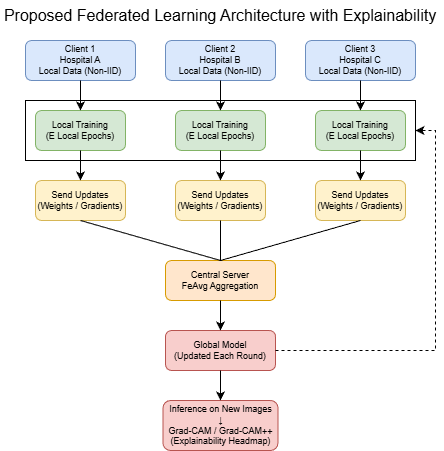

The diagram above was exported from draw.io. Its source (the exported page's mxGraphModel, read from the mxfile embedded in the PNG):
<mxGraphModel dx="2067" dy="476" grid="1" gridSize="10" guides="1" tooltips="1" connect="1" arrows="1" fold="1" page="1" pageScale="1" pageWidth="1169" pageHeight="827" background="#FFFFFF" math="0" shadow="0">
  <root>
    <mxCell id="0" />
    <mxCell id="1" parent="0" />
    <mxCell id="BiDvt0CS8vucCQFJbja0-13" parent="1" style="rounded=0;whiteSpace=wrap;html=1;" value="" vertex="1">
      <mxGeometry height="60" width="390" x="-795" y="230" as="geometry" />
    </mxCell>
    <mxCell id="1B6g9_gjV-8Yi77kD63N-1" parent="1" style="text;html=1;whiteSpace=wrap;strokeColor=none;fillColor=none;align=center;verticalAlign=middle;rounded=0;fontSize=16;" value="Proposed Federated Learning Architecture with Explainability" vertex="1">
      <mxGeometry height="30" width="440" x="-820" y="130" as="geometry" />
    </mxCell>
    <mxCell id="1B6g9_gjV-8Yi77kD63N-2" parent="1" style="rounded=1;whiteSpace=wrap;html=1;fillColor=#dae8fc;strokeColor=#6c8ebf;fontSize=9;" value="Client 1&lt;br&gt;Hospital A&lt;br&gt;Local Data (Non-IID)" vertex="1">
      <mxGeometry height="40" width="110" x="-795" y="170" as="geometry" />
    </mxCell>
    <mxCell id="1B6g9_gjV-8Yi77kD63N-3" parent="1" style="rounded=1;whiteSpace=wrap;html=1;fillColor=#dae8fc;strokeColor=#6c8ebf;fontSize=9;" value="Client 2&lt;br&gt;Hospital B&lt;br&gt;Local Data (Non-IID)" vertex="1">
      <mxGeometry height="40" width="110" x="-655" y="170" as="geometry" />
    </mxCell>
    <mxCell id="1B6g9_gjV-8Yi77kD63N-4" parent="1" style="rounded=1;whiteSpace=wrap;html=1;fillColor=#dae8fc;strokeColor=#6c8ebf;fontSize=9;" value="Client 3&lt;br&gt;Hospital C&lt;br&gt;Local Data (Non-IID)" vertex="1">
      <mxGeometry height="40" width="110" x="-515" y="170" as="geometry" />
    </mxCell>
    <mxCell id="1B6g9_gjV-8Yi77kD63N-5" parent="1" style="rounded=1;whiteSpace=wrap;html=1;fillColor=#d5e8d4;strokeColor=#82b366;fontSize=9;" value="Local Training&lt;br&gt;(E Local Epochs)" vertex="1">
      <mxGeometry height="40" width="90" x="-785" y="240" as="geometry" />
    </mxCell>
    <mxCell id="1B6g9_gjV-8Yi77kD63N-6" parent="1" style="rounded=1;whiteSpace=wrap;html=1;fillColor=#d5e8d4;strokeColor=#82b366;fontSize=9;" value="Local Training&lt;br&gt;(E Local Epochs)" vertex="1">
      <mxGeometry height="40" width="90" x="-645" y="240" as="geometry" />
    </mxCell>
    <mxCell id="1B6g9_gjV-8Yi77kD63N-7" parent="1" style="rounded=1;whiteSpace=wrap;html=1;fillColor=#d5e8d4;strokeColor=#82b366;fontSize=9;" value="Local Training&lt;br&gt;(E Local Epochs)" vertex="1">
      <mxGeometry height="40" width="90" x="-505" y="240" as="geometry" />
    </mxCell>
    <mxCell id="1B6g9_gjV-8Yi77kD63N-8" parent="1" style="rounded=1;whiteSpace=wrap;html=1;fillColor=#fff2cc;strokeColor=#d6b656;fontSize=9;" value="Send Updates&lt;br&gt;(Weights / Gradients)" vertex="1">
      <mxGeometry height="40" width="90" x="-785" y="310" as="geometry" />
    </mxCell>
    <mxCell id="1B6g9_gjV-8Yi77kD63N-9" parent="1" style="rounded=1;whiteSpace=wrap;html=1;fillColor=#fff2cc;strokeColor=#d6b656;fontSize=9;" value="Send Updates&lt;br&gt;(Weights / Gradients)" vertex="1">
      <mxGeometry height="40" width="90" x="-645" y="310" as="geometry" />
    </mxCell>
    <mxCell id="1B6g9_gjV-8Yi77kD63N-10" parent="1" style="rounded=1;whiteSpace=wrap;html=1;fillColor=#fff2cc;strokeColor=#d6b656;fontSize=9;" value="Send Updates&lt;br&gt;(Weights / Gradients)" vertex="1">
      <mxGeometry height="40" width="90" x="-505" y="310" as="geometry" />
    </mxCell>
    <mxCell id="1B6g9_gjV-8Yi77kD63N-11" parent="1" style="rounded=1;whiteSpace=wrap;html=1;fillColor=#ffe6cc;strokeColor=#d79b00;fontSize=9;" value="Central Server&lt;br&gt;FeAvg Aggregation" vertex="1">
      <mxGeometry height="40" width="110" x="-655" y="390" as="geometry" />
    </mxCell>
    <mxCell id="1B6g9_gjV-8Yi77kD63N-12" parent="1" style="rounded=1;whiteSpace=wrap;html=1;fillColor=#f8cecc;strokeColor=#b85450;fontSize=9;" value="Global Model&lt;br&gt;(Updated Each Round)" vertex="1">
      <mxGeometry height="40" width="110" x="-655" y="460" as="geometry" />
    </mxCell>
    <mxCell id="1B6g9_gjV-8Yi77kD63N-13" parent="1" style="rounded=1;whiteSpace=wrap;html=1;fillColor=#f8cecc;strokeColor=#b85450;fontSize=9;" value="Inference on New Images&lt;br&gt;↓&lt;br&gt;Grad-CAM / Grad-CAM++&lt;br&gt;(Explainability Headmap)" vertex="1">
      <mxGeometry height="50" width="115" x="-657.5" y="530" as="geometry" />
    </mxCell>
    <mxCell id="BiDvt0CS8vucCQFJbja0-1" edge="1" parent="1" source="1B6g9_gjV-8Yi77kD63N-2" style="endArrow=classic;html=1;rounded=0;exitX=0.5;exitY=1;exitDx=0;exitDy=0;entryX=0.5;entryY=0;entryDx=0;entryDy=0;" target="1B6g9_gjV-8Yi77kD63N-5" value="">
      <mxGeometry height="50" relative="1" width="50" as="geometry">
        <mxPoint x="-595" y="320" as="sourcePoint" />
        <mxPoint x="-545" y="270" as="targetPoint" />
      </mxGeometry>
    </mxCell>
    <mxCell id="BiDvt0CS8vucCQFJbja0-2" edge="1" parent="1" source="1B6g9_gjV-8Yi77kD63N-3" style="endArrow=classic;html=1;rounded=0;exitX=0.5;exitY=1;exitDx=0;exitDy=0;entryX=0.5;entryY=0;entryDx=0;entryDy=0;" target="1B6g9_gjV-8Yi77kD63N-6" value="">
      <mxGeometry height="50" relative="1" width="50" as="geometry">
        <mxPoint x="-735" y="220" as="sourcePoint" />
        <mxPoint x="-735" y="250" as="targetPoint" />
      </mxGeometry>
    </mxCell>
    <mxCell id="BiDvt0CS8vucCQFJbja0-3" edge="1" parent="1" source="1B6g9_gjV-8Yi77kD63N-4" style="endArrow=classic;html=1;rounded=0;exitX=0.5;exitY=1;exitDx=0;exitDy=0;entryX=0.5;entryY=0;entryDx=0;entryDy=0;" target="1B6g9_gjV-8Yi77kD63N-7" value="">
      <mxGeometry height="50" relative="1" width="50" as="geometry">
        <mxPoint x="-525" y="230" as="sourcePoint" />
        <mxPoint x="-525" y="260" as="targetPoint" />
      </mxGeometry>
    </mxCell>
    <mxCell id="BiDvt0CS8vucCQFJbja0-5" edge="1" parent="1" source="1B6g9_gjV-8Yi77kD63N-6" style="endArrow=classic;html=1;rounded=0;exitX=0.5;exitY=1;exitDx=0;exitDy=0;entryX=0.5;entryY=0;entryDx=0;entryDy=0;" target="1B6g9_gjV-8Yi77kD63N-9" value="">
      <mxGeometry height="50" relative="1" width="50" as="geometry">
        <mxPoint x="-575" y="220" as="sourcePoint" />
        <mxPoint x="-575" y="250" as="targetPoint" />
      </mxGeometry>
    </mxCell>
    <mxCell id="BiDvt0CS8vucCQFJbja0-6" edge="1" parent="1" source="1B6g9_gjV-8Yi77kD63N-7" style="endArrow=classic;html=1;rounded=0;exitX=0.5;exitY=1;exitDx=0;exitDy=0;entryX=0.5;entryY=0;entryDx=0;entryDy=0;" target="1B6g9_gjV-8Yi77kD63N-10" value="">
      <mxGeometry height="50" relative="1" width="50" as="geometry">
        <mxPoint x="-575" y="280" as="sourcePoint" />
        <mxPoint x="-575" y="310" as="targetPoint" />
      </mxGeometry>
    </mxCell>
    <mxCell id="BiDvt0CS8vucCQFJbja0-7" edge="1" parent="1" source="1B6g9_gjV-8Yi77kD63N-5" style="endArrow=classic;html=1;rounded=0;exitX=0.5;exitY=1;exitDx=0;exitDy=0;entryX=0.5;entryY=0;entryDx=0;entryDy=0;" target="1B6g9_gjV-8Yi77kD63N-8" value="">
      <mxGeometry height="50" relative="1" width="50" as="geometry">
        <mxPoint x="-465" y="300" as="sourcePoint" />
        <mxPoint x="-465" y="330" as="targetPoint" />
      </mxGeometry>
    </mxCell>
    <mxCell id="BiDvt0CS8vucCQFJbja0-8" edge="1" parent="1" source="1B6g9_gjV-8Yi77kD63N-8" style="endArrow=none;html=1;rounded=0;exitX=0.5;exitY=1;exitDx=0;exitDy=0;entryX=0.5;entryY=0;entryDx=0;entryDy=0;" target="1B6g9_gjV-8Yi77kD63N-11" value="">
      <mxGeometry height="50" relative="1" width="50" as="geometry">
        <mxPoint x="-595" y="320" as="sourcePoint" />
        <mxPoint x="-545" y="270" as="targetPoint" />
      </mxGeometry>
    </mxCell>
    <mxCell id="BiDvt0CS8vucCQFJbja0-9" edge="1" parent="1" source="1B6g9_gjV-8Yi77kD63N-9" style="endArrow=none;html=1;rounded=0;exitX=0.5;exitY=1;exitDx=0;exitDy=0;" target="1B6g9_gjV-8Yi77kD63N-11" value="">
      <mxGeometry height="50" relative="1" width="50" as="geometry">
        <mxPoint x="-605" y="380" as="sourcePoint" />
        <mxPoint x="-465" y="420" as="targetPoint" />
      </mxGeometry>
    </mxCell>
    <mxCell id="BiDvt0CS8vucCQFJbja0-10" edge="1" parent="1" source="1B6g9_gjV-8Yi77kD63N-10" style="endArrow=none;html=1;rounded=0;exitX=0.5;exitY=1;exitDx=0;exitDy=0;entryX=0.5;entryY=0;entryDx=0;entryDy=0;" target="1B6g9_gjV-8Yi77kD63N-11" value="">
      <mxGeometry height="50" relative="1" width="50" as="geometry">
        <mxPoint x="-585" y="380" as="sourcePoint" />
        <mxPoint x="-585" y="420" as="targetPoint" />
      </mxGeometry>
    </mxCell>
    <mxCell id="BiDvt0CS8vucCQFJbja0-14" edge="1" parent="1" source="1B6g9_gjV-8Yi77kD63N-11" style="endArrow=classic;html=1;rounded=0;exitX=0.5;exitY=1;exitDx=0;exitDy=0;entryX=0.5;entryY=0;entryDx=0;entryDy=0;" target="1B6g9_gjV-8Yi77kD63N-12" value="">
      <mxGeometry height="50" relative="1" width="50" as="geometry">
        <mxPoint x="-455" y="290" as="sourcePoint" />
        <mxPoint x="-455" y="320" as="targetPoint" />
      </mxGeometry>
    </mxCell>
    <mxCell id="BiDvt0CS8vucCQFJbja0-15" edge="1" parent="1" source="1B6g9_gjV-8Yi77kD63N-12" style="endArrow=classic;html=1;rounded=0;exitX=0.5;exitY=1;exitDx=0;exitDy=0;entryX=0.5;entryY=0;entryDx=0;entryDy=0;" target="1B6g9_gjV-8Yi77kD63N-13" value="">
      <mxGeometry height="50" relative="1" width="50" as="geometry">
        <mxPoint x="-535" y="430" as="sourcePoint" />
        <mxPoint x="-535" y="460" as="targetPoint" />
      </mxGeometry>
    </mxCell>
    <mxCell id="BiDvt0CS8vucCQFJbja0-16" edge="1" parent="1" source="1B6g9_gjV-8Yi77kD63N-12" style="endArrow=classic;html=1;rounded=0;dashed=1;entryX=1;entryY=0.5;entryDx=0;entryDy=0;exitX=1;exitY=0.5;exitDx=0;exitDy=0;" target="BiDvt0CS8vucCQFJbja0-13" value="">
      <mxGeometry height="50" relative="1" width="50" as="geometry">
        <Array as="points">
          <mxPoint x="-385" y="480" />
          <mxPoint x="-385" y="260" />
        </Array>
        <mxPoint x="-595" y="420" as="sourcePoint" />
        <mxPoint x="-545" y="370" as="targetPoint" />
      </mxGeometry>
    </mxCell>
  </root>
</mxGraphModel>